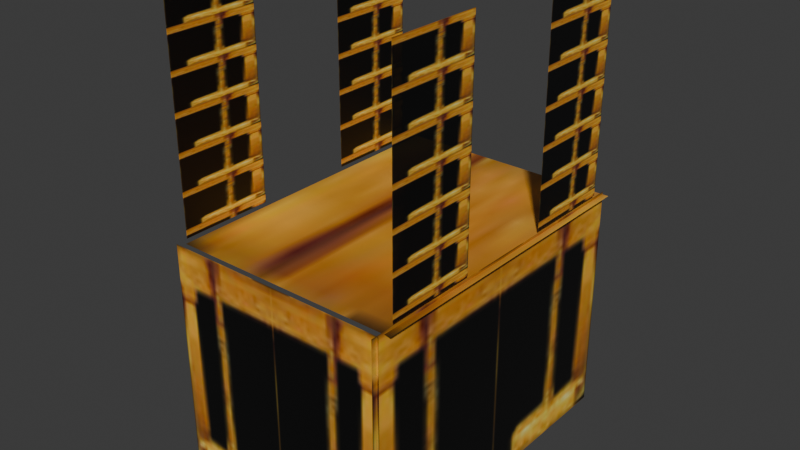 # Source: showbread.blend  (saved by Blender 4.1.24; exported with 4.5.12 LTS)
import bpy
from mathutils import Matrix  # noqa: F401  (used for matrix-valued properties, if any)

bpy.ops.wm.read_factory_settings(use_empty=True)
scene = bpy.context.scene
scene.name = 'Scene'

# ---- images (referenced by path relative to the original .blend; pixels are not part of the script)
import os
ASSET_DIR = os.environ.get("B2B_ASSET_DIR", "")  # directory of the original .blend (textures are referenced by path, not embedded)
HERE = os.path.dirname(os.path.abspath(__file__))  # packed textures are extracted next to this script under _unpacked/

def load_image(name, relpath, width, height, colorspace="sRGB"):
    """Load a texture the original file referenced (path relative to the .blend, or extracted next to this script)."""
    p = next((c for c in (os.path.join(HERE, relpath), os.path.join(ASSET_DIR, relpath)) if relpath and os.path.exists(c)), "")
    if p:
        img = bpy.data.images.load(p, check_existing=True)
        img.name = name
    else:  # same state as the original file: an image datablock whose file is absent (Cycles renders it pink)
        img = bpy.data.images.new(name, width, height)
        img.source = "FILE"
        img.filepath = "//" + (relpath or name)
    img.colorspace_settings.name = colorspace
    return img
img_showbreadbase_i = load_image('showbreadbase.i', '_unpacked/showbreadbase.773c94fa.png', 32, 64, 'sRGB')

# ---- materials (node trees are filled in below, after node groups)
mat_showbreadbase_png = bpy.data.materials.new('showbreadbase.png')
mat_showbreadbase_png.alpha_threshold = 0.0
mat_showbreadbase_png.use_transparent_shadow = False
mat_showbreadbase_png.specular_color = (0.0, 0.0, 0.0)
mat_showbreadbase_png.roughness = 0.5

# ---- material node trees
mat_showbreadbase_png.use_nodes = True; mat_showbreadbase_png.node_tree.nodes.clear()
_N = mat_showbreadbase_png.node_tree.nodes; _L = mat_showbreadbase_png.node_tree.links
n0 = _N.new('ShaderNodeBsdfPrincipled'); n0.name = 'Principled BSDF'; n0.location = (10, 300)
n0.inputs[4].default_value = 0.99
n1 = _N.new('ShaderNodeOutputMaterial'); n1.name = 'Material Output'; n1.location = (300, 300)
n2 = _N.new('ShaderNodeTexImage'); n2.name = 'Image Texture'; n2.location = (-280, 280)
n2.image = img_showbreadbase_i
_L.new(n0.outputs[0], n1.inputs[0])
_L.new(n2.outputs[0], n0.inputs[0])
n1.is_active_output = True

# ---- world
world_world = bpy.data.worlds.new('World'); scene.world = world_world
world_world.use_nodes = True; world_world.node_tree.nodes.clear()
_N = world_world.node_tree.nodes; _L = world_world.node_tree.links
n0 = _N.new('ShaderNodeOutputWorld'); n0.name = 'World Output'; n0.location = (300, 300)
n1 = _N.new('ShaderNodeBackground'); n1.name = 'Background'; n1.location = (10, 300)
n1.inputs[0].default_value = (0.05088, 0.05088, 0.05088, 1.0)
_L.new(n1.outputs[0], n0.inputs[0])
n0.is_active_output = True
world_world.color = (0.05088, 0.05088, 0.05088)
world_world.use_sun_shadow = False
world_world.sun_shadow_jitter_overblur = 0.0

# ---- meshes
me_model_ms3d_mgeometry_5 = bpy.data.meshes.new('model.ms3d.mGeometry.5')
me_model_ms3d_mgeometry_5.from_pydata([(-1.586, 3.544, 0.3769), (-1.586, 3.461, 0.3769), (-1.642, 3.461, 0.3769), (-1.642, 3.544, 0.3769), (-1.529, 3.461, 0.3769), (-1.586, 3.461, 0.3769), (-1.586, 3.544, 0.3769), (-1.529, 3.544, 0.3769), (-1.604, 3.623, 0.3766), (-1.636, 3.623, 0.3766), (-1.604, 3.545, 0.3766), (-1.636, 3.545, 0.3766), (-1.537, 3.623, 0.3766), (-1.569, 3.623, 0.3766), (-1.537, 3.545, 0.3766), (-1.569, 3.545, 0.3766), (-1.534, 3.543, 0.3748), (-1.534, 3.543, 0.4537), (-1.642, 3.543, 0.3748), (-1.642, 3.543, 0.4537), (-1.601, 3.623, 0.453), (-1.633, 3.623, 0.453), (-1.601, 3.545, 0.453), (-1.633, 3.545, 0.453), (-1.534, 3.623, 0.453), (-1.566, 3.623, 0.453), (-1.534, 3.545, 0.453), (-1.566, 3.545, 0.453), (-1.531, 3.544, 0.4152), (-1.531, 3.461, 0.4152), (-1.531, 3.461, 0.3765), (-1.531, 3.544, 0.3763), (-1.531, 3.461, 0.454), (-1.531, 3.461, 0.4152), (-1.531, 3.544, 0.4152), (-1.531, 3.544, 0.4542)], [], [(0, 1, 2), (0, 2, 3), (4, 5, 6), (7, 4, 6), (8, 10, 11), (8, 11, 9), (12, 14, 15), (12, 15, 13), (16, 18, 19), (16, 19, 17), (20, 22, 23), (20, 23, 21), (24, 26, 27), (24, 27, 25), (28, 29, 30), (28, 30, 31), (32, 33, 34), (35, 32, 34)])
me_model_ms3d_mgeometry_5.polygons.foreach_set('use_smooth', [True] * 18)
_k = set([(0, 1), (0, 3), (1, 2), (2, 3), (4, 5), (4, 7), (5, 6), (6, 7), (8, 9), (8, 10), (9, 11), (10, 11), (12, 13), (12, 14), (13, 15), (14, 15), (16, 17), (16, 18), (17, 19), (18, 19), (20, 21), (20, 22), (21, 23), (22, 23), (24, 25), (24, 26), (25, 27), (26, 27), (28, 29), (28, 31), (29, 30), (30, 31), (32, 33), (32, 35), (33, 34), (34, 35)])
me_model_ms3d_mgeometry_5.attributes.new('sharp_edge', 'BOOLEAN', 'EDGE').data.foreach_set('value', [ (min(e.vertices), max(e.vertices)) in _k for e in me_model_ms3d_mgeometry_5.edges])
_uv = me_model_ms3d_mgeometry_5.uv_layers.new(name='ms3d_uv_layer')
_uv.uv.foreach_set('vector', [0.0, 1.0, 0.0, 0.0, 1.0, 0.0, 0.0, 1.0, 1.0, 0.0, 1.0, 1.0, 1.0, 0.0, 0.0, 0.0, 0.0, 1.0, 1.0, 1.0, 1.0, 0.0, 0.0, 1.0, 0.0, 1.0, 0.0, -5.234, 1.0, -5.234, 0.0, 1.0, 1.0, -5.234, 1.0, 1.0, 0.0, 1.0, 0.0, -5.234, 1.0, -5.234, 0.0, 1.0, 1.0, -5.234, 1.0, 1.0, 0.0, 1.0, -0.01562, 0.8516, 0.9844, 0.8516, 0.0, 1.0, 0.9844, 0.8516, 1.0, 1.0, 0.0, 1.0, 0.0, -5.234, 1.0, -5.234, 0.0, 1.0, 1.0, -5.234, 1.0, 1.0, 0.0, 1.0, 0.0, -5.234, 1.0, -5.234, 0.0, 1.0, 1.0, -5.234, 1.0, 1.0, 0.0, 1.0, 0.0, 0.0, 1.0, 0.0, 0.0, 1.0, 1.0, 0.0, 1.0, 1.0, 1.0, 0.0, 0.0, 0.0, 0.0, 1.0, 1.0, 1.0, 1.0, 0.0, 0.0, 1.0])
me_model_ms3d_mgeometry_5.materials.append(mat_showbreadbase_png)
me_model_ms3d_mgeometry_5.use_remesh_preserve_volume = False
me_model_ms3d_mgeometry_5.use_remesh_preserve_attributes = False
me_model_ms3d_mgeometry_5.use_mirror_vertex_groups = False
me_model_ms3d_mgeometry_5.update()

# ---- objects
ob_showbread = bpy.data.objects.new('showbread', me_model_ms3d_mgeometry_5)
ob_model_ms3d_eo = bpy.data.objects.new('model.ms3d.eo', None)

# ---- transforms, parenting, visibility, modifiers, constraints
ob_showbread.parent = ob_model_ms3d_eo
ob_showbread.location = (1.354, -3.535, 9.535e-08)
ob_showbread.lineart.crease_threshold = 0.0
_m = ob_showbread.modifiers.new('ms3d_smoothing_groups', 'EDGE_SPLIT')
_m.use_edge_angle = False
ob_model_ms3d_eo.location = (2.02, -1.142, 0.365)
ob_model_ms3d_eo.rotation_euler = (1.571, -0.0, -1.571)
ob_model_ms3d_eo.scale = (4.882, 4.74, 4.882)
ob_model_ms3d_eo.empty_image_offset = (0.0, 0.0)
ob_model_ms3d_eo.lineart.crease_threshold = 0.0

# ---- collection membership
scene.collection.objects.link(ob_showbread)
scene.collection.objects.link(ob_model_ms3d_eo)

# ---- scene / render settings (as saved in the file)
scene.frame_start = 1; scene.frame_end = 250; scene.frame_set(1)
scene.render.engine = 'BLENDER_EEVEE_NEXT'
scene.cycles.sampling_pattern = 'TABULATED_SOBOL'
scene.eevee.ray_tracing_options.trace_max_roughness = 0.0
bpy.context.view_layer.update()

# ---- added for rendering (the .blend has no active camera and no usable light): camera, sun
cam_auto = bpy.data.cameras.new('AutoCamera')
cam_auto.lens = 50.0
cam_auto.sensor_width = 36.0
cam_auto.clip_end = 1000.0
ob_auto_camera = bpy.data.objects.new('AutoCamera', cam_auto)
scene.collection.objects.link(ob_auto_camera)
ob_auto_camera.location = (0.943854, -1.14859, 1.15473)
ob_auto_camera.rotation_euler = (1.09748, -7.21219e-08, 0.694738)
scene.camera = ob_auto_camera
light_auto_sun = bpy.data.lights.new('AutoSun', 'SUN')
light_auto_sun.energy = 3.0
light_auto_sun.angle = 0.0523599
ob_auto_sun = bpy.data.objects.new('AutoSun', light_auto_sun)
scene.collection.objects.link(ob_auto_sun)
ob_auto_sun.rotation_euler = (0.872665, 0.174533, 0.523599)
bpy.context.view_layer.update()
